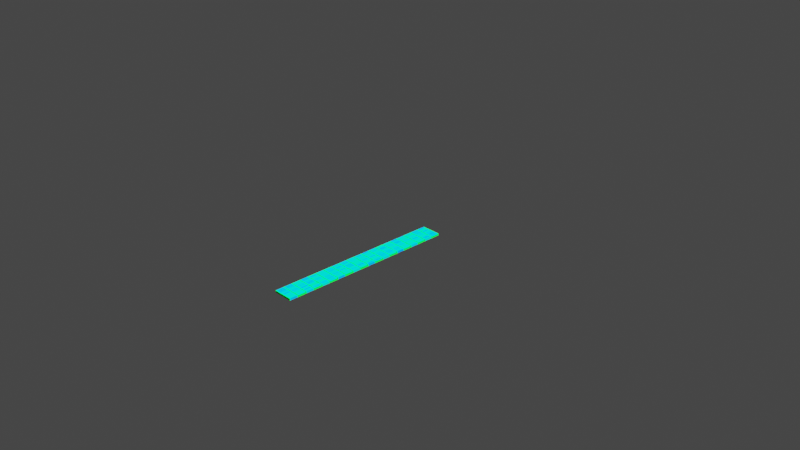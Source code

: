 # Source: 18_Plank_1.blend  (saved by Blender 2.80.26; exported with 4.5.12 LTS)
import bpy
from mathutils import Matrix  # noqa: F401  (used for matrix-valued properties, if any)

bpy.ops.wm.read_factory_settings(use_empty=True)
scene = bpy.context.scene
scene.name = 'Scene'

# ---- collections
col_collection_1 = bpy.data.collections.new('Collection 1'); scene.collection.children.link(col_collection_1)

# ---- materials (node trees are filled in below, after node groups)
mat_plank = bpy.data.materials.new('Plank')
mat_plank.alpha_threshold = 0.0
mat_plank.use_transparent_shadow = False
mat_plank.roughness = 0.5
mat_plank.line_color = (0.0, 0.0, 0.0, 1.0)

# ---- material node trees
mat_plank.use_nodes = True; mat_plank.node_tree.nodes.clear()
_N = mat_plank.node_tree.nodes; _L = mat_plank.node_tree.links
n0 = _N.new('ShaderNodeOutputMaterial'); n0.name = 'Material Output'; n0.location = (415, 324)
n1 = _N.new('ShaderNodeBsdfDiffuse'); n1.name = 'Diffuse BSDF.001'; n1.location = (-252, 136)
n1.inputs[0].default_value = (0.0, 0.004894, 0.8, 1.0)
n2 = _N.new('ShaderNodeTexCoord'); n2.name = 'Texture Coordinate'; n2.location = (-1131, 336)
n3 = _N.new('ShaderNodeBsdfDiffuse'); n3.name = 'Diffuse BSDF'; n3.location = (-252, 281)
n3.inputs[0].default_value = (0.0, 0.8, 0.01532, 1.0)
n4 = _N.new('ShaderNodeRGB'); n4.name = 'RGB'; n4.location = (-686, 660)
n4.hide = True
n4.outputs[0].default_value = (0.0, 1.0, 0.04978, 1.0)
n5 = _N.new('ShaderNodeRGB'); n5.name = 'RGB.001'; n5.location = (-692, 606)
n5.hide = True
n5.outputs[0].default_value = (0.0, 0.008639, 1.0, 1.0)
n6 = _N.new('ShaderNodeMix'); n6.name = 'Mix'; n6.location = (-501, 686)
n6.data_type = 'RGBA'
n7 = _N.new('ShaderNodeBsdfDiffuse'); n7.name = 'Diffuse BSDF.002'; n7.location = (128, 490)
n8 = _N.new('ShaderNodeMixShader'); n8.name = 'Mix Shader'; n8.location = (128, 346)
n9 = _N.new('ShaderNodeTexBrick'); n9.name = 'Brick Texture'; n9.location = (-930, 416)
_L.new(n3.outputs[0], n8.inputs[1])
_L.new(n1.outputs[0], n8.inputs[2])
_L.new(n2.outputs[0], n9.inputs[0])
_L.new(n9.outputs[0], n8.inputs[0])
_L.new(n4.outputs[0], n6.inputs[6])
_L.new(n5.outputs[0], n6.inputs[7])
_L.new(n6.outputs[2], n7.inputs[0])
_L.new(n7.outputs[0], n0.inputs[0])
_L.new(n9.outputs[0], n6.inputs[0])
n0.is_active_output = True

# ---- world
world_world = bpy.data.worlds.new('World'); scene.world = world_world
world_world.color = (0.05088, 0.05088, 0.05088)
world_world.use_sun_shadow = False
world_world.sun_shadow_jitter_overblur = 0.0

# ---- cameras
cam_camera = bpy.data.cameras.new('Camera')
cam_camera.clip_end = 100.0
cam_camera.ortho_scale = 7.314
cam_camera.dof.focus_distance = 0.0
cam_camera.dof.aperture_fstop = 128.0

# ---- lights
light_lamp = bpy.data.lights.new('Lamp', 'SUN')
light_lamp.transmission_factor = 0.0
light_lamp.cutoff_distance = 30.0
light_lamp.angle = 0.1993
light_lamp.shadow_buffer_clip_start = 1.001
light_lamp.shadow_soft_size = 0.1
light_lamp.shadow_cascade_max_distance = 1000.0

# ---- meshes
me_plank = bpy.data.meshes.new('Plank')
me_plank.from_pydata([(0.11, -1.0, 0.01), (0.11, 1.0, 0.01), (0.11, -1.0, -0.01), (0.11, 1.0, -0.01), (-0.11, -1.0, 0.01), (-0.11, 1.0, 0.01), (-0.11, -1.0, -0.01), (-0.11, 1.0, -0.01)], [], [(0, 4, 6, 2), (3, 2, 6, 7), (7, 6, 4, 5), (5, 1, 3, 7), (1, 0, 2, 3), (5, 4, 0, 1)])
_uv = me_plank.uv_layers.new(name='UVMap')
_uv.uv.foreach_set('vector', [0.375, 0.0, 0.625, 0.0, 0.625, 0.25, 0.375, 0.25, 0.375, 0.25, 0.625, 0.25, 0.625, 0.5, 0.375, 0.5, 0.375, 0.5, 0.625, 0.5, 0.625, 0.75, 0.375, 0.75, 0.375, 0.75, 0.625, 0.75, 0.625, 1.0, 0.375, 1.0, 0.125, 0.5, 0.375, 0.5, 0.375, 0.75, 0.125, 0.75, 0.625, 0.5, 0.875, 0.5, 0.875, 0.75, 0.625, 0.75])
me_plank.materials.append(mat_plank)
me_plank.use_remesh_preserve_volume = False
me_plank.use_remesh_preserve_attributes = False
me_plank.use_mirror_vertex_groups = False
me_plank.update()

# ---- objects
ob_plank = bpy.data.objects.new('Plank', me_plank)
ob_lamp = bpy.data.objects.new('Lamp', light_lamp)
ob_camera = bpy.data.objects.new('Camera', cam_camera)

# ---- transforms, parenting, visibility, modifiers, constraints
ob_plank.location = (0.0, 0.0, 0.0)
ob_plank.lock_rotations_4d = False
ob_plank.empty_display_type = 'ARROWS'
ob_plank.lineart.crease_threshold = 0.0
ob_lamp.location = (4.076, 1.005, 5.904)
ob_lamp.rotation_euler = (0.6503, 0.05522, 1.866)
ob_lamp.lock_rotations_4d = False
ob_lamp.empty_display_type = 'ARROWS'
ob_lamp.color = (0.0, 0.0, 0.0, 0.0)
ob_lamp.lineart.crease_threshold = 0.0
ob_camera.location = (7.481, -6.508, 5.344)
ob_camera.rotation_euler = (1.109, 0.0, 0.8149)
ob_camera.lock_rotations_4d = False
ob_camera.empty_display_type = 'ARROWS'
ob_camera.color = (0.0, 0.0, 0.0, 0.0)
ob_camera.display_type = 'WIRE'
ob_camera.lineart.crease_threshold = 0.0

# ---- collection membership
col_collection_1.objects.link(ob_plank)
col_collection_1.objects.link(ob_lamp)
col_collection_1.objects.link(ob_camera)

# ---- scene / render settings (as saved in the file)
scene.camera = ob_camera
scene.frame_start = 1; scene.frame_end = 250; scene.frame_set(1)
scene.render.engine = 'BLENDER_EEVEE_NEXT'
scene.render.motion_blur_shutter = 1.0
scene.cycles.use_denoising = False
scene.cycles.samples = 128
scene.cycles.sampling_pattern = 'TABULATED_SOBOL'
scene.cycles.use_adaptive_sampling = False
scene.cycles.use_light_tree = False
scene.view_settings.view_transform = 'Filmic'
bpy.context.view_layer.update()
